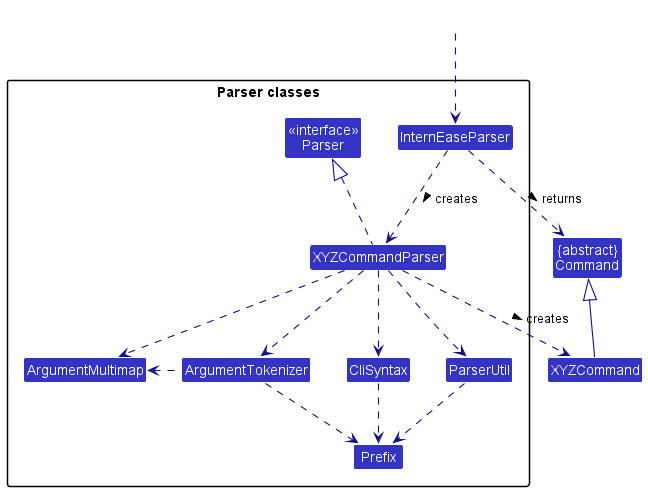

The diagram above was rendered by PlantUML. Its source (embedded in the PNG):
@startuml
!include style.puml
skinparam arrowThickness 1.1
skinparam arrowColor LOGIC_COLOR_T4
skinparam classBackgroundColor LOGIC_COLOR

Class "{abstract}\nCommand" as Command
Class XYZCommand

package "Parser classes"{
Class "<<interface>>\nParser" as Parser
Class InternEaseParser
Class XYZCommandParser
Class CliSyntax
Class ParserUtil
Class ArgumentMultimap
Class ArgumentTokenizer
Class Prefix
}

Class HiddenOutside #FFFFFF
HiddenOutside ..> InternEaseParser

InternEaseParser .down.> XYZCommandParser: creates >

XYZCommandParser ..> XYZCommand : creates >
InternEaseParser ..> Command : returns >
XYZCommandParser .up.|> Parser
XYZCommandParser ..> ArgumentMultimap
XYZCommandParser ..> ArgumentTokenizer
ArgumentTokenizer .left.> ArgumentMultimap
XYZCommandParser ..> CliSyntax
CliSyntax ..> Prefix
XYZCommandParser ..> ParserUtil
ParserUtil .down.> Prefix
ArgumentTokenizer .down.> Prefix
XYZCommand -up-|> Command
@enduml